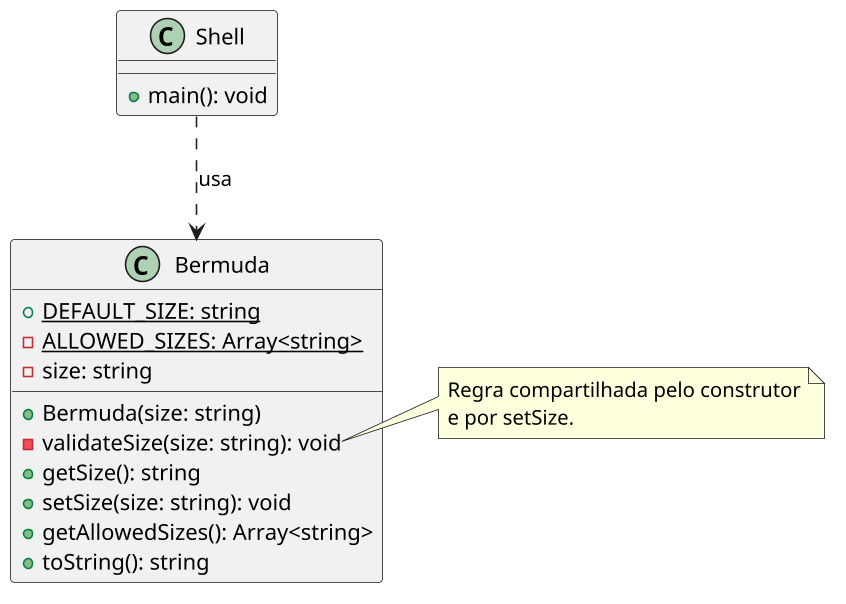

The diagram above was rendered by PlantUML. Its source (embedded in the PNG):
@startuml

skinparam defaultFontName "Source Code Pro"
skinparam dpi 150

class Bermuda {
  {static} + DEFAULT_SIZE: string
  {static} - ALLOWED_SIZES: Array<string>
  - size: string
  __
  + Bermuda(size: string)
  - validateSize(size: string): void
  + getSize(): string
  + setSize(size: string): void
  + getAllowedSizes(): Array<string>
  + toString(): string
}

note right of Bermuda::validateSize
  Regra compartilhada pelo construtor
  e por setSize.
end note

class Shell {
  __
  + main(): void
}

Shell ..> Bermuda : usa

@enduml